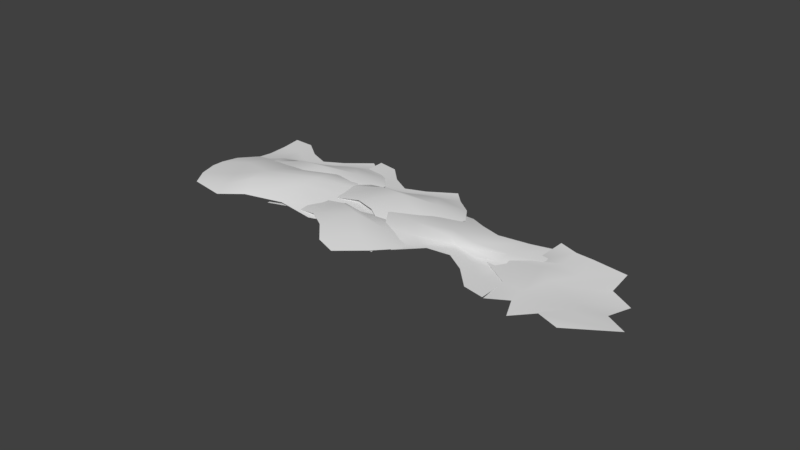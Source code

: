 # Source: curved_floor.blend  (saved by Blender 2.78.0; exported with 4.5.12 LTS)
import bpy
from mathutils import Matrix  # noqa: F401  (used for matrix-valued properties, if any)

bpy.ops.wm.read_factory_settings(use_empty=True)
scene = bpy.context.scene
scene.name = 'Scene'

# ---- collections
col_collection_10 = bpy.data.collections.new('Collection 10'); scene.collection.children.link(col_collection_10)

# ---- world
world_world = bpy.data.worlds.new('World'); scene.world = world_world
world_world.color = (0.05088, 0.05088, 0.05088)
world_world.use_sun_shadow = False
world_world.sun_shadow_jitter_overblur = 0.0
world_world.cycles.sampling_method = 'MANUAL'

# ---- meshes
me_plane_004 = bpy.data.meshes.new('Plane.004')
me_plane_004.from_pydata([(2.488, 1.692, 0.08197), (-1.479, 0.5164, 0.03844), (2.826, 0.2268, 0.08994), (-1.068, -1.078, 0.03844), (1.768, 1.64, 0.1026), (1.366, 1.301, 0.1622), (0.8319, 0.8618, 0.09527), (0.1585, 0.7245, 0.04029), (-0.2496, 0.4568, 0.03844), (-0.5589, 0.645, 0.03844), (-0.6017, -0.9477, 0.03844), (-0.03509, -0.8108, 0.03844), (0.5763, -0.7743, 0.06526), (1.101, -0.4283, 0.1913), (1.673, -0.09471, 0.1558), (2.344, -0.05712, 0.07203), (2.892, 0.6619, 0.1451), (2.945, 0.9439, 0.1207), (2.929, 1.141, 0.1015), (2.728, 1.452, 0.1087), (-1.406, 0.1952, 0.07101), (-1.11, -0.06431, 0.07101), (-0.9036, -0.3484, 0.07101), (-0.9337, -0.6985, 0.07101), (1.874, 1.404, 0.1941), (2.151, 1.064, 0.1958), (2.441, 0.6634, 0.2174), (2.44, 0.346, 0.1827), (1.654, 1.007, 0.2811), (1.79, 0.768, 0.2703), (1.808, 0.6187, 0.2655), (1.767, 0.3486, 0.2543), (1.006, 0.3756, 0.2328), (1.02, 0.1386, 0.2659), (1.023, -0.0004759, 0.2742), (1.038, -0.1832, 0.2691), (0.2808, 0.2859, 0.09259), (0.4128, -0.1879, 0.1306), (0.5027, -0.5103, 0.1263), (0.5545, -0.6962, 0.1079), (-0.2497, -0.02332, 0.07101), (-0.2013, -0.2144, 0.07101), (-0.1679, -0.3345, 0.07101), (-0.09462, -0.5972, 0.07101), (-0.613, 0.2248, 0.07101), (-0.7066, -0.08011, 0.07101), (-0.6242, -0.2887, 0.07101), (-0.5947, -0.604, 0.07101), (-1.686, 0.276, 0.09389), (-3.63, -0.0428, 0.05968), (-1.144, -1.422, 0.06367), (-3.226, -1.988, 0.06377), (-2.013, -0.189, 0.1306), (-2.377, -0.3868, 0.1028), (-2.795, -0.2657, 0.08758), (-3.233, -0.01107, 0.06416), (-2.834, -1.664, 0.1125), (-2.357, -1.38, 0.1537), (-1.96, -1.385, 0.1504), (-1.552, -1.505, 0.0813), (-0.8394, -0.8652, 0.125), (-0.6553, -0.3658, 0.1673), (-0.9925, -0.07167, 0.1312), (-1.449, 0.1472, 0.06917), (-3.523, -0.4281, 0.05968), (-3.453, -0.8237, 0.05968), (-3.467, -1.225, 0.06377), (-3.427, -1.587, 0.07334), (-1.846, -0.1839, 0.1236), (-1.601, -0.2241, 0.1768), (-1.332, -0.4732, 0.2324), (-1.323, -0.8899, 0.1922), (-2.294, -0.573, 0.1169), (-2.194, -0.6259, 0.1415), (-2.073, -0.6428, 0.2183), (-1.957, -0.7621, 0.2682), (-2.691, -0.5597, 0.07699), (-2.618, -0.7192, 0.07363), (-2.525, -0.7382, 0.1612), (-2.456, -0.8307, 0.2255), (-3.12, -0.3929, 0.06102), (-3.042, -0.7135, 0.06377), (-2.98, -0.8787, 0.1125), (-2.929, -1.132, 0.1448), (-3.633, -0.05877, 0.03839), (-4.871, -0.4113, 0.03931), (-3.128, -2.062, 0.14), (-4.529, -1.855, -0.005007), (-2.634, -0.8176, 0.08358), (-4.211, -0.02861, 0.03531), (-5.04, -1.254, 0.02369), (-3.751, -2.176, 0.08227), (-3.846, -1.138, 0.0775), (-3.461, -0.5741, 0.06906), (-4.482, -0.3984, 0.08439), (-5.069, -1.692, 0.0209), (-3.459, -2.086, 0.1017), (-3.238, -1.373, 0.06906), (-3.994, -0.301, 0.09296), (-5.522, -1.108, 0.05497), (-4.41, -2.272, 0.07973), (-3.98, -1.668, 0.06906), (-4.248, -0.7049, 0.06906), (-3.544, -1.309, 0.137), (-4.531, -1.121, 0.02609), (-4.619, -0.8526, 0.06906), (-3.855, -0.6395, 0.06906), (-3.604, -1.658, 0.1023), (-4.335, -1.538, 0.02509), (-0.959, -0.785, 0.0342), (1.0, -1.0, 0.0), (-1.025, 0.9964, 0.003988), (1.132, 0.9826, 0.004081), (-0.519, -0.4248, 0.07095), (-0.1152, -0.332, 0.0431), (0.2549, -0.5609, 0.02789), (0.6088, -0.9239, 0.004477), (0.6686, 0.7754, 0.05279), (0.132, 0.63, 0.09403), (-0.2489, 0.7415, 0.09075), (-0.6099, 0.967, 0.02162), (-1.468, 0.5416, 0.06534), (-1.779, 0.1099, 0.1076), (-1.533, -0.2639, 0.07148), (-1.153, -0.5972, 0.009481), (1.0, -0.6, 0.0), (1.038, -0.2, 0.0), (1.16, 0.1826, 0.004081), (1.219, 0.5419, 0.01366), (-0.6807, -0.3851, 0.06389), (-0.9066, -0.2803, 0.1171), (-1.099, 0.03188, 0.1727), (-0.9957, 0.4356, 0.1325), (-0.1446, -0.1306, 0.05722), (-0.2269, -0.0527, 0.08179), (-0.3395, -0.003787, 0.1586), (-0.4192, 0.1423, 0.2085), (0.2341, -0.25, 0.01731), (0.2066, -0.07667, 0.01395), (0.122, -0.03339, 0.1015), (0.07973, 0.07441, 0.1659), (0.6026, -0.5258, 0.001338), (0.6131, -0.1959, 0.004081), (0.5979, -0.02011, 0.05279), (0.6165, 0.238, 0.08509), (1.396, -1.436, 0.04775), (3.279, -0.8544, 0.01355), (0.6269, 0.172, 0.01753), (2.612, 1.017, 0.01763), (1.656, -0.9308, 0.08449), (1.99, -0.685, 0.05665), (2.421, -0.7479, 0.04144), (2.89, -0.9402, 0.01802), (2.269, 0.6428, 0.06634), (1.834, 0.296, 0.1076), (1.44, 0.2467, 0.1043), (1.02, 0.3101, 0.03516), (0.4016, -0.4214, 0.07889), (0.2876, -0.9413, 0.1212), (0.6618, -1.187, 0.08503), (1.144, -1.341, 0.02303), (3.12, -0.4874, 0.01355), (2.996, -0.1052, 0.01355), (2.955, 0.2942, 0.01763), (2.867, 0.6474, 0.0272), (1.492, -0.9586, 0.07744), (1.243, -0.9524, 0.1307), (0.9427, -0.7424, 0.1862), (0.8769, -0.3309, 0.1461), (1.883, -0.5119, 0.07076), (1.776, -0.4732, 0.09534), (1.654, -0.4731, 0.1721), (1.523, -0.3707, 0.222), (2.278, -0.4708, 0.03085), (2.184, -0.3228, 0.0275), (2.089, -0.3167, 0.115), (2.007, -0.2346, 0.1794), (2.726, -0.5773, 0.01488), (2.604, -0.2705, 0.01763), (2.52, -0.1153, 0.06634), (2.435, 0.129, 0.09863), (-0.6268, -1.881, 0.09389), (1.315, -1.546, 0.05968), (-1.183, -0.187, 0.06367), (0.8947, 0.396, 0.06377), (-0.3036, -1.413, 0.1306), (0.05887, -1.212, 0.1028), (0.4779, -1.33, 0.08758), (0.9183, -1.581, 0.06416), (0.5061, 0.06866, 0.1125), (0.03059, -0.2194, 0.1537), (-0.3663, -0.2175, 0.1504), (-0.7755, -0.1006, 0.0813), (-1.482, -0.7465, 0.125), (-1.662, -1.247, 0.1673), (-1.323, -1.539, 0.1312), (-0.865, -1.754, 0.06917), (1.205, -1.162, 0.05968), (1.131, -0.7666, 0.05968), (1.142, -0.3654, 0.06377), (1.1, -0.003642, 0.07334), (-0.4699, -1.42, 0.1236), (-0.716, -1.381, 0.1768), (-0.9871, -1.134, 0.2324), (-0.9994, -0.7179, 0.1922), (-0.02498, -1.027, 0.1169), (-0.1257, -0.9747, 0.1415), (-0.2474, -0.9588, 0.2183), (-0.3643, -0.8404, 0.2682), (0.3719, -1.037, 0.07699), (0.2976, -0.8779, 0.07363), (0.2043, -0.8597, 0.1612), (0.1339, -0.7678, 0.2255), (0.8023, -1.2, 0.06102), (0.7212, -0.8801, 0.06377), (0.658, -0.7154, 0.1125), (0.6046, -0.4622, 0.1448)], [], [(47, 23, 3, 10), (16, 27, 15, 2), (27, 31, 14, 15), (31, 35, 13, 14), (35, 39, 12, 13), (39, 43, 11, 12), (43, 47, 10, 11), (8, 9, 44, 40), (40, 44, 45, 41), (41, 45, 46, 42), (42, 46, 47, 43), (7, 8, 40, 36), (36, 40, 41, 37), (37, 41, 42, 38), (38, 42, 43, 39), (6, 7, 36, 32), (32, 36, 37, 33), (33, 37, 38, 34), (34, 38, 39, 35), (5, 6, 32, 28), (28, 32, 33, 29), (29, 33, 34, 30), (30, 34, 35, 31), (4, 5, 28, 24), (24, 28, 29, 25), (25, 29, 30, 26), (26, 30, 31, 27), (0, 4, 24, 19), (19, 24, 25, 18), (18, 25, 26, 17), (17, 26, 27, 16), (9, 1, 20, 44), (44, 20, 21, 45), (45, 21, 22, 46), (46, 22, 23, 47), (83, 67, 51, 56), (60, 71, 59, 50), (71, 75, 58, 59), (75, 79, 57, 58), (79, 83, 56, 57), (54, 55, 80, 76), (76, 80, 81, 77), (77, 81, 82, 78), (78, 82, 83, 79), (53, 54, 76, 72), (72, 76, 77, 73), (73, 77, 78, 74), (74, 78, 79, 75), (52, 53, 72, 68), (68, 72, 73, 69), (69, 73, 74, 70), (70, 74, 75, 71), (48, 52, 68, 63), (63, 68, 69, 62), (62, 69, 70, 61), (61, 70, 71, 60), (55, 49, 64, 80), (80, 64, 65, 81), (81, 65, 66, 82), (82, 66, 67, 83), (108, 95, 87, 100), (107, 101, 91, 96), (106, 102, 92, 103), (105, 99, 90, 104), (102, 105, 104, 92), (89, 94, 105, 102), (94, 85, 99, 105), (93, 106, 103, 88), (84, 98, 106, 93), (98, 89, 102, 106), (97, 107, 96, 86), (88, 103, 107, 97), (103, 92, 101, 107), (101, 108, 100, 91), (92, 104, 108, 101), (104, 90, 95, 108), (144, 128, 112, 117), (121, 132, 120, 111), (132, 136, 119, 120), (136, 140, 118, 119), (140, 144, 117, 118), (115, 116, 141, 137), (137, 141, 142, 138), (138, 142, 143, 139), (139, 143, 144, 140), (114, 115, 137, 133), (133, 137, 138, 134), (134, 138, 139, 135), (135, 139, 140, 136), (113, 114, 133, 129), (129, 133, 134, 130), (130, 134, 135, 131), (131, 135, 136, 132), (109, 113, 129, 124), (124, 129, 130, 123), (123, 130, 131, 122), (122, 131, 132, 121), (116, 110, 125, 141), (141, 125, 126, 142), (142, 126, 127, 143), (143, 127, 128, 144), (180, 164, 148, 153), (157, 168, 156, 147), (168, 172, 155, 156), (172, 176, 154, 155), (176, 180, 153, 154), (151, 152, 177, 173), (173, 177, 178, 174), (174, 178, 179, 175), (175, 179, 180, 176), (150, 151, 173, 169), (169, 173, 174, 170), (170, 174, 175, 171), (171, 175, 176, 172), (149, 150, 169, 165), (165, 169, 170, 166), (166, 170, 171, 167), (167, 171, 172, 168), (145, 149, 165, 160), (160, 165, 166, 159), (159, 166, 167, 158), (158, 167, 168, 157), (152, 146, 161, 177), (177, 161, 162, 178), (178, 162, 163, 179), (179, 163, 164, 180), (216, 200, 184, 189), (193, 204, 192, 183), (204, 208, 191, 192), (208, 212, 190, 191), (212, 216, 189, 190), (187, 188, 213, 209), (209, 213, 214, 210), (210, 214, 215, 211), (211, 215, 216, 212), (186, 187, 209, 205), (205, 209, 210, 206), (206, 210, 211, 207), (207, 211, 212, 208), (185, 186, 205, 201), (201, 205, 206, 202), (202, 206, 207, 203), (203, 207, 208, 204), (181, 185, 201, 196), (196, 201, 202, 195), (195, 202, 203, 194), (194, 203, 204, 193), (188, 182, 197, 213), (213, 197, 198, 214), (214, 198, 199, 215), (215, 199, 200, 216)])
me_plane_004.polygons.foreach_set('use_smooth', [True] * 151)
_uv = me_plane_004.uv_layers.new(name='UVMap')
_uv.uv.foreach_set('vector', [0.06697, 0.6649, 0.06964, 0.7248, 0.03092, 0.7676, 0.02724, 0.6852, 0.07385, 0.03287, 0.05537, 0.1232, 0.0122, 0.1612, 0.0258, 0.06761, 0.05537, 0.1232, 0.08288, 0.2315, 0.03498, 0.2714, 0.0122, 0.1612, 0.08288, 0.2315, 0.05044, 0.3786, 0.01928, 0.3821, 0.03498, 0.2714, 0.05044, 0.3786, 0.01003, 0.485, 0.0, 0.4859, 0.01928, 0.3821, 0.01003, 0.485, 0.04761, 0.584, 0.02033, 0.5863, 0.0, 0.4859, 0.04761, 0.584, 0.06697, 0.6649, 0.02724, 0.6852, 0.02033, 0.5863, 0.1763, 0.5502, 0.2107, 0.5895, 0.1641, 0.6216, 0.1206, 0.577, 0.1206, 0.577, 0.1641, 0.6216, 0.1324, 0.6537, 0.09642, 0.5798, 0.09642, 0.5798, 0.1324, 0.6537, 0.1048, 0.6521, 0.08111, 0.5812, 0.08111, 0.5812, 0.1048, 0.6521, 0.06697, 0.6649, 0.04761, 0.584, 0.191, 0.4695, 0.1763, 0.5502, 0.1206, 0.577, 0.1352, 0.4743, 0.1352, 0.4743, 0.1206, 0.577, 0.09642, 0.5798, 0.07486, 0.4795, 0.07486, 0.4795, 0.09642, 0.5798, 0.08111, 0.5812, 0.03376, 0.483, 0.03376, 0.483, 0.08111, 0.5812, 0.04761, 0.584, 0.01003, 0.485, 0.18, 0.3534, 0.191, 0.4695, 0.1352, 0.4743, 0.1166, 0.3526, 0.1166, 0.3526, 0.1352, 0.4743, 0.07486, 0.4795, 0.08858, 0.3635, 0.08858, 0.3635, 0.07486, 0.4795, 0.03376, 0.483, 0.07231, 0.3709, 0.07231, 0.3709, 0.03376, 0.483, 0.01003, 0.485, 0.05044, 0.3786, 0.2096, 0.2429, 0.18, 0.3534, 0.1166, 0.3526, 0.164, 0.2131, 0.164, 0.2131, 0.1166, 0.3526, 0.08858, 0.3635, 0.1307, 0.2044, 0.1307, 0.2044, 0.08858, 0.3635, 0.07231, 0.3709, 0.1127, 0.2099, 0.1127, 0.2099, 0.07231, 0.3709, 0.05044, 0.3786, 0.08288, 0.2315, 0.2328, 0.1592, 0.2096, 0.2429, 0.164, 0.2131, 0.2011, 0.1554, 0.2011, 0.1554, 0.164, 0.2131, 0.1307, 0.2044, 0.1505, 0.1298, 0.1505, 0.1298, 0.1307, 0.2044, 0.1127, 0.2099, 0.09229, 0.1054, 0.09229, 0.1054, 0.1127, 0.2099, 0.08288, 0.2315, 0.05537, 0.1232, 0.2097, 0.04032, 0.2328, 0.1592, 0.2011, 0.1554, 0.1722, 0.01506, 0.1722, 0.01506, 0.2011, 0.1554, 0.1505, 0.1298, 0.128, 0.0, 0.128, 0.0, 0.1505, 0.1298, 0.09229, 0.1054, 0.1044, 0.008534, 0.1044, 0.008534, 0.09229, 0.1054, 0.05537, 0.1232, 0.07385, 0.03287, 0.2107, 0.5895, 0.2328, 0.7448, 0.1925, 0.7509, 0.1641, 0.6216, 0.1641, 0.6216, 0.1925, 0.7509, 0.1505, 0.7179, 0.1324, 0.6537, 0.1324, 0.6537, 0.1505, 0.7179, 0.1091, 0.7004, 0.1048, 0.6521, 0.1048, 0.6521, 0.1091, 0.7004, 0.06964, 0.7248, 0.06697, 0.6649, 0.3309, 0.9036, 0.2855, 0.9999, 0.2328, 0.9771, 0.2644, 0.9024, 0.3217, 0.5448, 0.3284, 0.6268, 0.2581, 0.6822, 0.26, 0.6113, 0.3284, 0.6268, 0.3567, 0.73, 0.2809, 0.7476, 0.2581, 0.6822, 0.3567, 0.73, 0.3582, 0.8157, 0.2894, 0.8142, 0.2809, 0.7476, 0.3582, 0.8157, 0.3309, 0.9036, 0.2644, 0.9024, 0.2894, 0.8142, 0.4334, 0.8571, 0.473, 0.9237, 0.4244, 0.9153, 0.3956, 0.8477, 0.3956, 0.8477, 0.4244, 0.9153, 0.3839, 0.9109, 0.3748, 0.8399, 0.3748, 0.8399, 0.3839, 0.9109, 0.3627, 0.9052, 0.3707, 0.8248, 0.3707, 0.8248, 0.3627, 0.9052, 0.3309, 0.9036, 0.3582, 0.8157, 0.4103, 0.7901, 0.4334, 0.8571, 0.3956, 0.8477, 0.3861, 0.7814, 0.3861, 0.7814, 0.3956, 0.8477, 0.3748, 0.8399, 0.3777, 0.766, 0.3777, 0.766, 0.3748, 0.8399, 0.3707, 0.8248, 0.3734, 0.7461, 0.3734, 0.7461, 0.3707, 0.8248, 0.3582, 0.8157, 0.3567, 0.73, 0.4271, 0.7234, 0.4103, 0.7901, 0.3861, 0.7814, 0.4244, 0.6953, 0.4244, 0.6953, 0.3861, 0.7814, 0.3777, 0.766, 0.4147, 0.6551, 0.4147, 0.6551, 0.3777, 0.766, 0.3734, 0.7461, 0.3792, 0.6168, 0.3792, 0.6168, 0.3734, 0.7461, 0.3567, 0.73, 0.3284, 0.6268, 0.477, 0.6555, 0.4271, 0.7234, 0.4244, 0.6953, 0.4566, 0.6192, 0.4566, 0.6192, 0.4244, 0.6953, 0.4147, 0.6551, 0.4211, 0.5486, 0.4211, 0.5486, 0.4147, 0.6551, 0.3792, 0.6168, 0.3787, 0.5001, 0.3787, 0.5001, 0.3792, 0.6168, 0.3284, 0.6268, 0.3217, 0.5448, 0.473, 0.9237, 0.477, 0.9914, 0.4281, 0.984, 0.4244, 0.9153, 0.4244, 0.9153, 0.4281, 0.984, 0.3787, 0.9831, 0.3839, 0.9109, 0.3839, 0.9109, 0.3787, 0.9831, 0.3303, 0.9965, 0.3627, 0.9052, 0.3627, 0.9052, 0.3303, 0.9965, 0.2855, 0.9999, 0.3309, 0.9036, 0.926, 0.2004, 1.0, 0.1238, 0.9712, 0.2115, 1.0, 0.2733, 0.8777, 0.3073, 0.9092, 0.2605, 0.9375, 0.3468, 0.9055, 0.374, 0.804, 0.1607, 0.8421, 0.1177, 0.8494, 0.2179, 0.8406, 0.2756, 0.8859, 0.08685, 0.9828, 0.0, 0.9571, 0.07824, 0.9035, 0.1284, 0.8421, 0.1177, 0.8859, 0.08685, 0.9035, 0.1284, 0.8494, 0.2179, 0.7766, 0.04637, 0.8327, 0.05324, 0.8859, 0.08685, 0.8421, 0.1177, 0.8327, 0.05324, 0.8656, 0.004993, 0.9828, 0.0, 0.8859, 0.08685, 0.766, 0.2037, 0.804, 0.1607, 0.8406, 0.2756, 0.7213, 0.3368, 0.7324, 0.1237, 0.7841, 0.1046, 0.804, 0.1607, 0.766, 0.2037, 0.7841, 0.1046, 0.7766, 0.04637, 0.8421, 0.1177, 0.804, 0.1607, 0.8217, 0.3221, 0.8777, 0.3073, 0.9055, 0.374, 0.8764, 0.4137, 0.7213, 0.3368, 0.8406, 0.2756, 0.8777, 0.3073, 0.8217, 0.3221, 0.8406, 0.2756, 0.8494, 0.2179, 0.9092, 0.2605, 0.8777, 0.3073, 0.9092, 0.2605, 0.926, 0.2004, 1.0, 0.2733, 0.9375, 0.3468, 0.8494, 0.2179, 0.9035, 0.1284, 0.926, 0.2004, 0.9092, 0.2605, 0.9035, 0.1284, 0.9571, 0.07824, 1.0, 0.1238, 0.926, 0.2004, 0.3307, 0.4035, 0.2855, 0.5001, 0.2328, 0.4772, 0.2643, 0.4024, 0.3216, 0.04479, 0.3281, 0.1266, 0.2581, 0.1823, 0.2601, 0.1114, 0.3281, 0.1266, 0.3562, 0.2297, 0.2807, 0.2475, 0.2581, 0.1823, 0.3562, 0.2297, 0.3578, 0.3155, 0.2892, 0.3141, 0.2807, 0.2475, 0.3578, 0.3155, 0.3307, 0.4035, 0.2643, 0.4024, 0.2892, 0.3141, 0.4333, 0.3572, 0.473, 0.424, 0.4244, 0.4155, 0.3956, 0.3479, 0.3956, 0.3479, 0.4244, 0.4155, 0.3839, 0.4111, 0.3748, 0.34, 0.3748, 0.34, 0.3839, 0.4111, 0.3625, 0.4052, 0.3705, 0.3248, 0.3705, 0.3248, 0.3625, 0.4052, 0.3307, 0.4035, 0.3578, 0.3155, 0.4103, 0.2902, 0.4333, 0.3572, 0.3956, 0.3479, 0.386, 0.2815, 0.386, 0.2815, 0.3956, 0.3479, 0.3748, 0.34, 0.3776, 0.266, 0.3776, 0.266, 0.3748, 0.34, 0.3705, 0.3248, 0.373, 0.2459, 0.373, 0.2459, 0.3705, 0.3248, 0.3578, 0.3155, 0.3562, 0.2297, 0.427, 0.2235, 0.4103, 0.2902, 0.386, 0.2815, 0.4244, 0.1954, 0.4244, 0.1954, 0.386, 0.2815, 0.3776, 0.266, 0.4145, 0.1551, 0.4145, 0.1551, 0.3776, 0.266, 0.373, 0.2459, 0.3788, 0.1166, 0.3788, 0.1166, 0.373, 0.2459, 0.3562, 0.2297, 0.3281, 0.1266, 0.477, 0.1557, 0.427, 0.2235, 0.4244, 0.1954, 0.4567, 0.1194, 0.4567, 0.1194, 0.4244, 0.1954, 0.4145, 0.1551, 0.421, 0.04866, 0.421, 0.04866, 0.4145, 0.1551, 0.3788, 0.1166, 0.3785, 0.0, 0.3785, 0.0, 0.3788, 0.1166, 0.3281, 0.1266, 0.3216, 0.04479, 0.473, 0.424, 0.477, 0.4917, 0.4281, 0.4842, 0.4244, 0.4155, 0.4244, 0.4155, 0.4281, 0.4842, 0.3787, 0.4833, 0.3839, 0.4111, 0.3839, 0.4111, 0.3787, 0.4833, 0.3303, 0.4967, 0.3625, 0.4052, 0.3625, 0.4052, 0.3303, 0.4967, 0.2855, 0.5001, 0.3307, 0.4035, 0.5749, 0.9035, 0.5298, 1.0, 0.477, 0.9771, 0.5085, 0.9024, 0.5659, 0.5448, 0.5724, 0.6267, 0.5024, 0.6822, 0.5044, 0.6113, 0.5724, 0.6267, 0.6004, 0.7298, 0.525, 0.7475, 0.5024, 0.6822, 0.6004, 0.7298, 0.602, 0.8156, 0.5335, 0.8141, 0.525, 0.7475, 0.602, 0.8156, 0.5749, 0.9035, 0.5085, 0.9024, 0.5335, 0.8141, 0.6776, 0.8572, 0.7172, 0.9239, 0.6686, 0.9155, 0.6398, 0.8479, 0.6398, 0.8479, 0.6686, 0.9155, 0.6282, 0.9111, 0.619, 0.84, 0.619, 0.84, 0.6282, 0.9111, 0.6068, 0.9052, 0.6147, 0.8248, 0.6147, 0.8248, 0.6068, 0.9052, 0.5749, 0.9035, 0.602, 0.8156, 0.6545, 0.7902, 0.6776, 0.8572, 0.6398, 0.8479, 0.6303, 0.7815, 0.6303, 0.7815, 0.6398, 0.8479, 0.619, 0.84, 0.6218, 0.766, 0.6218, 0.766, 0.619, 0.84, 0.6147, 0.8248, 0.6172, 0.746, 0.6172, 0.746, 0.6147, 0.8248, 0.602, 0.8156, 0.6004, 0.7298, 0.6713, 0.7235, 0.6545, 0.7902, 0.6303, 0.7815, 0.6686, 0.6954, 0.6686, 0.6954, 0.6303, 0.7815, 0.6218, 0.766, 0.6587, 0.6551, 0.6587, 0.6551, 0.6218, 0.766, 0.6172, 0.746, 0.6231, 0.6167, 0.6231, 0.6167, 0.6172, 0.746, 0.6004, 0.7298, 0.5724, 0.6267, 0.7213, 0.6557, 0.6713, 0.7235, 0.6686, 0.6954, 0.701, 0.6194, 0.701, 0.6194, 0.6686, 0.6954, 0.6587, 0.6551, 0.6652, 0.5486, 0.6652, 0.5486, 0.6587, 0.6551, 0.6231, 0.6167, 0.6228, 0.5, 0.6228, 0.5, 0.6231, 0.6167, 0.5724, 0.6267, 0.5659, 0.5448, 0.7172, 0.9239, 0.7213, 0.9916, 0.6724, 0.9842, 0.6686, 0.9155, 0.6686, 0.9155, 0.6724, 0.9842, 0.6229, 0.9832, 0.6282, 0.9111, 0.6282, 0.9111, 0.6229, 0.9832, 0.5745, 0.9966, 0.6068, 0.9052, 0.6068, 0.9052, 0.5745, 0.9966, 0.5298, 1.0, 0.5749, 0.9035, 0.5749, 0.4035, 0.5298, 0.5, 0.477, 0.4771, 0.5085, 0.4024, 0.5659, 0.04476, 0.5724, 0.1266, 0.5024, 0.1822, 0.5044, 0.1113, 0.5724, 0.1266, 0.6004, 0.2297, 0.525, 0.2475, 0.5024, 0.1822, 0.6004, 0.2297, 0.602, 0.3155, 0.5335, 0.3141, 0.525, 0.2475, 0.602, 0.3155, 0.5749, 0.4035, 0.5085, 0.4024, 0.5335, 0.3141, 0.6776, 0.3572, 0.7172, 0.4239, 0.6686, 0.4155, 0.6398, 0.3479, 0.6398, 0.3479, 0.6686, 0.4155, 0.6282, 0.4111, 0.619, 0.34, 0.619, 0.34, 0.6282, 0.4111, 0.6068, 0.4052, 0.6147, 0.3248, 0.6147, 0.3248, 0.6068, 0.4052, 0.5749, 0.4035, 0.602, 0.3155, 0.6545, 0.2902, 0.6776, 0.3572, 0.6398, 0.3479, 0.6303, 0.2815, 0.6303, 0.2815, 0.6398, 0.3479, 0.619, 0.34, 0.6218, 0.266, 0.6218, 0.266, 0.619, 0.34, 0.6147, 0.3248, 0.6172, 0.246, 0.6172, 0.246, 0.6147, 0.3248, 0.602, 0.3155, 0.6004, 0.2297, 0.6713, 0.2235, 0.6545, 0.2902, 0.6303, 0.2815, 0.6686, 0.1954, 0.6686, 0.1954, 0.6303, 0.2815, 0.6218, 0.266, 0.6588, 0.1551, 0.6588, 0.1551, 0.6218, 0.266, 0.6172, 0.246, 0.6231, 0.1166, 0.6231, 0.1166, 0.6172, 0.246, 0.6004, 0.2297, 0.5724, 0.1266, 0.7213, 0.1557, 0.6713, 0.2235, 0.6686, 0.1954, 0.701, 0.1194, 0.701, 0.1194, 0.6686, 0.1954, 0.6588, 0.1551, 0.6652, 0.04864, 0.6652, 0.04864, 0.6588, 0.1551, 0.6231, 0.1166, 0.6228, 0.0, 0.6228, 0.0, 0.6231, 0.1166, 0.5724, 0.1266, 0.5659, 0.04476, 0.7172, 0.4239, 0.7213, 0.4916, 0.6724, 0.4842, 0.6686, 0.4155, 0.6686, 0.4155, 0.6724, 0.4842, 0.6229, 0.4832, 0.6282, 0.4111, 0.6282, 0.4111, 0.6229, 0.4832, 0.5745, 0.4966, 0.6068, 0.4052, 0.6068, 0.4052, 0.5745, 0.4966, 0.5298, 0.5, 0.5749, 0.4035])
me_plane_004.use_remesh_preserve_volume = False
me_plane_004.use_remesh_preserve_attributes = False
me_plane_004.use_mirror_vertex_groups = False
me_plane_004.update()

# ---- objects
ob_plane_003 = bpy.data.objects.new('Plane.003', me_plane_004)

# ---- transforms, parenting, visibility, modifiers, constraints
ob_plane_003.location = (-4.767, 1.779, 0.02365)
ob_plane_003.rotation_euler = (0.0, -0.0, -3.413)
ob_plane_003.lineart.crease_threshold = 0.0

# ---- collection membership
col_collection_10.objects.link(ob_plane_003)

# ---- scene / render settings (as saved in the file)
scene.frame_start = 1; scene.frame_end = 250; scene.frame_set(1)
scene.render.engine = 'BLENDER_EEVEE_NEXT'
scene.render.resolution_percentage = 50
scene.render.dither_intensity = 0.0
scene.cycles.use_denoising = False
scene.cycles.samples = 128
scene.cycles.sampling_pattern = 'TABULATED_SOBOL'
scene.cycles.light_sampling_threshold = 0.0
scene.cycles.use_adaptive_sampling = False
scene.cycles.use_light_tree = False
scene.cycles.blur_glossy = 0.0
scene.cycles.sample_clamp_indirect = 0.0
scene.view_settings.view_transform = 'Standard'
bpy.context.view_layer.update()

# ---- added for rendering (the .blend has no active camera and no usable light): camera, sun
cam_auto = bpy.data.cameras.new('AutoCamera')
cam_auto.lens = 50.0
cam_auto.sensor_width = 36.0
cam_auto.clip_end = 1000.0
ob_auto_camera = bpy.data.objects.new('AutoCamera', cam_auto)
scene.collection.objects.link(ob_auto_camera)
ob_auto_camera.location = (6.91372, -10.8694, 8.5797)
ob_auto_camera.rotation_euler = (1.09748, -7.21219e-08, 0.694738)
scene.camera = ob_auto_camera
light_auto_sun = bpy.data.lights.new('AutoSun', 'SUN')
light_auto_sun.energy = 3.0
light_auto_sun.angle = 0.0523599
ob_auto_sun = bpy.data.objects.new('AutoSun', light_auto_sun)
scene.collection.objects.link(ob_auto_sun)
ob_auto_sun.rotation_euler = (0.872665, 0.174533, 0.523599)
bpy.context.view_layer.update()
